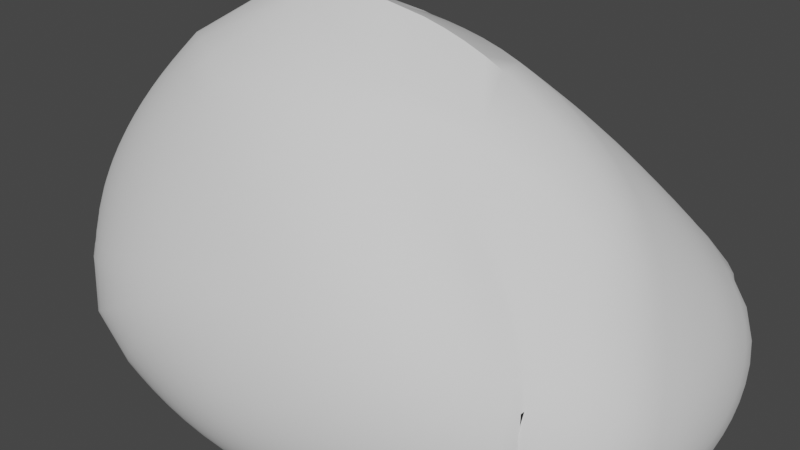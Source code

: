 # Source: asteroid_2.blend  (saved by Blender 3.6.11; exported with 4.5.12 LTS)
import bpy
from mathutils import Matrix  # noqa: F401  (used for matrix-valued properties, if any)

bpy.ops.wm.read_factory_settings(use_empty=True)
scene = bpy.context.scene
scene.name = 'Scene'

# ---- collections
col_collection = bpy.data.collections.new('Collection'); scene.collection.children.link(col_collection)

# ---- node groups
ng_auto_smooth = bpy.data.node_groups.new('Auto Smooth', 'GeometryNodeTree')
_s = ng_auto_smooth.interface.new_socket(name='Geometry', in_out='OUTPUT', socket_type='NodeSocketGeometry')
_s = ng_auto_smooth.interface.new_socket(name='Geometry', in_out='INPUT', socket_type='NodeSocketGeometry')
_s = ng_auto_smooth.interface.new_socket(name='Angle', in_out='INPUT', socket_type='NodeSocketFloat')
_s.subtype = 'ANGLE'
_s.min_value = 0.0
_s.max_value = 3.142
ng_auto_smooth.is_modifier = True
_N = ng_auto_smooth.nodes; _L = ng_auto_smooth.links
n0 = _N.new('NodeGroupOutput'); n0.name = 'Group Output'; n0.location = (480, -100)
n1 = _N.new('NodeGroupInput'); n1.name = 'Group Input'; n1.location = (-420, -300)
n2 = _N.new('NodeGroupInput'); n2.name = 'Group Input.001'; n2.location = (-60, -100)
n3 = _N.new('GeometryNodeSetShadeSmooth'); n3.name = 'Set Shade Smooth'; n3.location = (120, -100)
n3.domain = 'EDGE'
n4 = _N.new('GeometryNodeSetShadeSmooth'); n4.name = 'Set Shade Smooth.001'; n4.location = (300, -100)
n5 = _N.new('GeometryNodeInputMeshEdgeAngle'); n5.name = 'Edge Angle'; n5.location = (-420, -220)
n6 = _N.new('GeometryNodeInputEdgeSmooth'); n6.name = 'Is Edge Smooth'; n6.location = (-60, -160)
n7 = _N.new('GeometryNodeInputShadeSmooth'); n7.name = 'Is Face Smooth'; n7.location = (-240, -340)
n8 = _N.new('FunctionNodeBooleanMath'); n8.name = 'Boolean Math'; n8.location = (-60, -220)
n9 = _N.new('FunctionNodeCompare'); n9.name = 'Compare'; n9.location = (-240, -180)
n9.operation = 'LESS_EQUAL'
_L.new(n5.outputs[0], n9.inputs[0])
_L.new(n4.outputs[0], n0.inputs[0])
_L.new(n1.outputs[1], n9.inputs[1])
_L.new(n9.outputs[0], n8.inputs[0])
_L.new(n7.outputs[0], n8.inputs[1])
_L.new(n2.outputs[0], n3.inputs[0])
_L.new(n6.outputs[0], n3.inputs[1])
_L.new(n3.outputs[0], n4.inputs[0])
_L.new(n8.outputs[0], n3.inputs[2])
n0.is_active_output = True

# ---- world
world_world = bpy.data.worlds.new('World'); scene.world = world_world
world_world.use_nodes = True; world_world.node_tree.nodes.clear()
_N = world_world.node_tree.nodes; _L = world_world.node_tree.links
n0 = _N.new('ShaderNodeOutputWorld'); n0.name = 'World Output'; n0.location = (300, 300)
n1 = _N.new('ShaderNodeBackground'); n1.name = 'Background'; n1.location = (10, 300)
n1.inputs[0].default_value = (0.05088, 0.05088, 0.05088, 1.0)
_L.new(n1.outputs[0], n0.inputs[0])
n0.is_active_output = True
world_world.color = (0.05088, 0.05088, 0.05088)
world_world.use_sun_shadow = False
world_world.sun_shadow_jitter_overblur = 0.0

# ---- meshes
me_rock = bpy.data.meshes.new('rock')
me_rock.from_pydata([(-0.04861, -0.3004, 1.064), (1.559, -1.299, -1.582), (1.513, 1.91, -1.541), (-0.96, 1.851, -1.847), (-1.365, -1.282, -1.364), (0.8488, -1.098, 0.07527), (1.202, 0.4124, 0.05461), (0.3845, 0.9516, -0.31), (-0.9511, 0.4537, 0.02695), (0.149, 1.348, -1.405)], [], [(0, 1, 6), (0, 6, 2), (0, 2, 7), (0, 7, 3), (0, 3, 8), (0, 8, 4), (0, 4, 5), (0, 5, 1), (1, 9, 2), (2, 9, 3), (3, 9, 4), (4, 9, 1), (1, 2, 6), (2, 3, 7), (3, 4, 8), (4, 1, 5)])
me_rock.polygons.foreach_set('use_smooth', [True] * 16)
_k = {(0, 6): 0.572, (0, 7): 0.45743, (0, 8): 0.51917, (1, 2): 0.37032, (2, 3): 0.54685, (1, 6): 0.45856, (2, 7): 0.72491, (4, 5): 0.57518}
me_rock.attributes.new('crease_edge', 'FLOAT', 'EDGE').data.foreach_set('value', [_k.get((min(e.vertices), max(e.vertices)), 0.0) for e in me_rock.edges])
me_rock.update()

# ---- objects
ob_rock = bpy.data.objects.new('rock', me_rock)

# ---- transforms, parenting, visibility, modifiers, constraints
ob_rock.location = (0.0, 0.0, 0.0)
ob_rock.scale = (5.997, 4.441, 4.441)
_m = ob_rock.modifiers.new('Subsurf', 'SUBSURF')
_m.levels = 2
_m = ob_rock.modifiers.new('Subsurf.001', 'SUBSURF')
_m.levels = 3
_m = ob_rock.modifiers.new('Displace', 'DISPLACE')
_m.mid_level = 0.0
_m.strength = 0.005842
_m = ob_rock.modifiers.new('Displace.001', 'DISPLACE')
_m.mid_level = 0.0
_m.strength = 0.9576
_m = ob_rock.modifiers.new('Displace.002', 'DISPLACE')
_m.strength = 0.06072
_m = ob_rock.modifiers.new('Displace.003', 'DISPLACE')
_m.strength = 0.0404
_m = ob_rock.modifiers.new('Auto Smooth', 'NODES')
_m.node_group = ng_auto_smooth
_gi = [s.identifier for s in ng_auto_smooth.interface.items_tree if s.item_type == 'SOCKET' and s.in_out == 'INPUT']
_m[_gi[1]] = 0.5236  # Angle

# ---- collection membership
col_collection.objects.link(ob_rock)

# ---- scene / render settings (as saved in the file)
scene.frame_start = 1; scene.frame_end = 250; scene.frame_set(1)
scene.render.engine = 'BLENDER_EEVEE_NEXT'
scene.cycles.sampling_pattern = 'TABULATED_SOBOL'
scene.view_settings.view_transform = 'Filmic'
bpy.context.view_layer.update()

# ---- added for rendering (the .blend has no active camera and no usable light): camera, sun
cam_auto = bpy.data.cameras.new('AutoCamera')
cam_auto.lens = 50.0
cam_auto.sensor_width = 36.0
cam_auto.clip_end = 1000.0
ob_auto_camera = bpy.data.objects.new('AutoCamera', cam_auto)
scene.collection.objects.link(ob_auto_camera)
ob_auto_camera.location = (26.2013, -28.8822, 18.3271)
ob_auto_camera.rotation_euler = (1.09748, -7.21219e-08, 0.694738)
scene.camera = ob_auto_camera
light_auto_sun = bpy.data.lights.new('AutoSun', 'SUN')
light_auto_sun.energy = 3.0
light_auto_sun.angle = 0.0523599
ob_auto_sun = bpy.data.objects.new('AutoSun', light_auto_sun)
scene.collection.objects.link(ob_auto_sun)
ob_auto_sun.rotation_euler = (0.872665, 0.174533, 0.523599)
bpy.context.view_layer.update()
